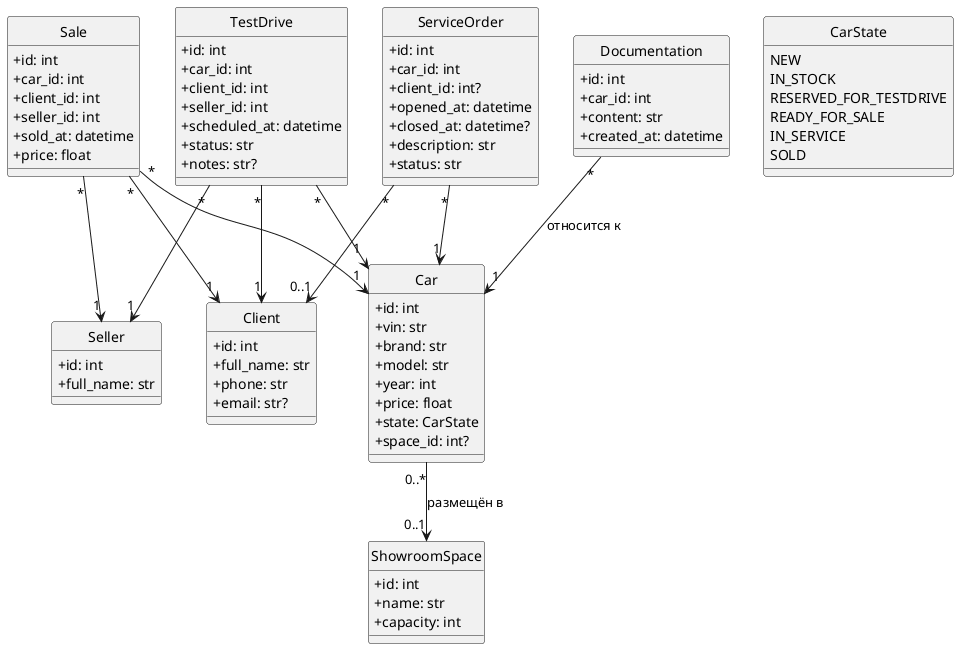

The diagram above was rendered by PlantUML. Its source (embedded in the PNG):
@startuml
skinparam style strictuml
skinparam classAttributeIconSize 0

class Car {
  +id: int
  +vin: str
  +brand: str
  +model: str
  +year: int
  +price: float
  +state: CarState
  +space_id: int?
}

enum CarState {
  NEW
  IN_STOCK
  RESERVED_FOR_TESTDRIVE
  READY_FOR_SALE
  IN_SERVICE
  SOLD
}

class Client {
  +id: int
  +full_name: str
  +phone: str
  +email: str?
}

class Seller {
  +id: int
  +full_name: str
}

class ShowroomSpace {
  +id: int
  +name: str
  +capacity: int
}

class TestDrive {
  +id: int
  +car_id: int
  +client_id: int
  +seller_id: int
  +scheduled_at: datetime
  +status: str
  +notes: str?
}

class Documentation {
  +id: int
  +car_id: int
  +content: str
  +created_at: datetime
}

class Sale {
  +id: int
  +car_id: int
  +client_id: int
  +seller_id: int
  +sold_at: datetime
  +price: float
}

class ServiceOrder {
  +id: int
  +car_id: int
  +client_id: int?
  +opened_at: datetime
  +closed_at: datetime?
  +description: str
  +status: str
}

Car "0..*" --> "0..1" ShowroomSpace : размещён в
Documentation "*" --> "1" Car : относится к
TestDrive "*" --> "1" Car
TestDrive "*" --> "1" Client
TestDrive "*" --> "1" Seller
Sale "*" --> "1" Car
Sale "*" --> "1" Client
Sale "*" --> "1" Seller
ServiceOrder "*" --> "1" Car
ServiceOrder "*" --> "0..1" Client

@enduml